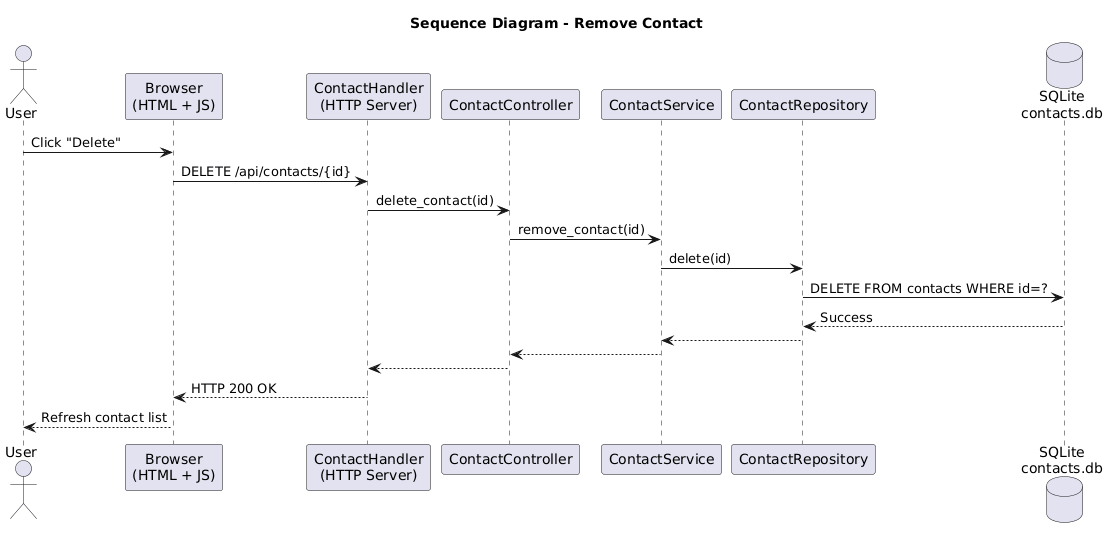

The diagram above was rendered by PlantUML. Its source (embedded in the PNG):
@startuml
title Sequence Diagram - Remove Contact

actor User
participant "Browser\n(HTML + JS)" as Browser
participant "ContactHandler\n(HTTP Server)" as Server
participant "ContactController" as Controller
participant "ContactService" as Service
participant "ContactRepository" as Repository
database "SQLite\ncontacts.db" as DB

User -> Browser : Click "Delete"
Browser -> Server : DELETE /api/contacts/{id}

Server -> Controller : delete_contact(id)
Controller -> Service : remove_contact(id)
Service -> Repository : delete(id)
Repository -> DB : DELETE FROM contacts WHERE id=?
DB --> Repository : Success
Repository --> Service
Service --> Controller
Controller --> Server

Server --> Browser : HTTP 200 OK
Browser --> User : Refresh contact list
@enduml